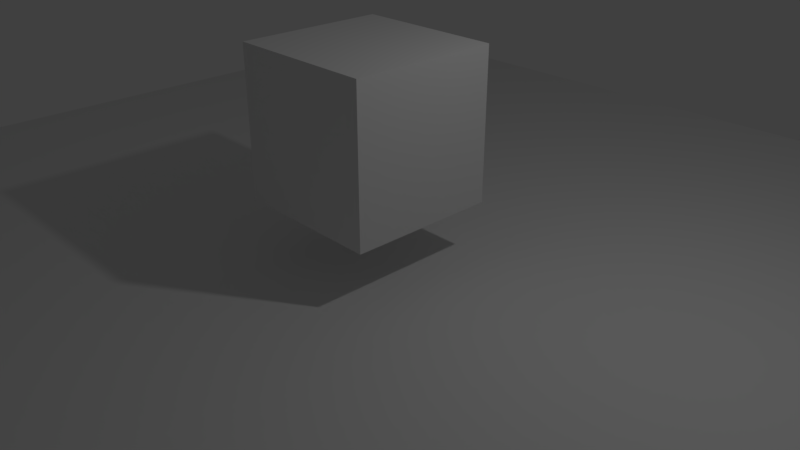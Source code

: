 # Source: html.blend  (saved by Blender 2.79.1; exported with 4.5.12 LTS)
import bpy
from mathutils import Matrix  # noqa: F401  (used for matrix-valued properties, if any)

bpy.ops.wm.read_factory_settings(use_empty=True)
scene = bpy.context.scene
scene.name = 'Scene'

# ---- collections
col_collection_1 = bpy.data.collections.new('Collection 1'); scene.collection.children.link(col_collection_1)

# ---- materials (node trees are filled in below, after node groups)
mat_material = bpy.data.materials.new('Material')
mat_material.alpha_threshold = 0.0
mat_material.roughness = 0.5
mat_material.line_color = (0.0, 0.0, 0.0, 1.0)

# ---- material node trees
mat_material.use_nodes = True; mat_material.node_tree.nodes.clear()
_N = mat_material.node_tree.nodes; _L = mat_material.node_tree.links
n0 = _N.new('ShaderNodeOutputMaterial'); n0.name = 'Material Output'; n0.location = (300, 300)
n1 = _N.new('ShaderNodeBsdfDiffuse'); n1.name = 'Diffuse BSDF'; n1.location = (10, 300)
_L.new(n1.outputs[0], n0.inputs[0])
n0.is_active_output = True

# ---- world
world_world = bpy.data.worlds.new('World'); scene.world = world_world
world_world.use_nodes = True; world_world.node_tree.nodes.clear()
_N = world_world.node_tree.nodes; _L = world_world.node_tree.links
n0 = _N.new('ShaderNodeOutputWorld'); n0.name = 'World Output'; n0.location = (300, 300)
n1 = _N.new('ShaderNodeBackground'); n1.name = 'Background'; n1.location = (10, 300)
n1.inputs[0].default_value = (0.05088, 0.05088, 0.05088, 1.0)
_L.new(n1.outputs[0], n0.inputs[0])
n0.is_active_output = True
world_world.color = (0.05088, 0.05088, 0.05088)
world_world.use_sun_shadow = False
world_world.sun_shadow_jitter_overblur = 0.0
world_world.cycles.sampling_method = 'MANUAL'

# ---- cameras
cam_camera = bpy.data.cameras.new('Camera')
cam_camera.clip_end = 200.0
cam_camera.lens = 35.0
cam_camera.sensor_width = 32.0
cam_camera.sensor_height = 18.0
cam_camera.ortho_scale = 7.314
cam_camera.dof.focus_distance = 0.0

# ---- lights
light_lamp = bpy.data.lights.new('Lamp', 'POINT')
light_lamp.transmission_factor = 0.0
light_lamp.cutoff_distance = 30.0
light_lamp.energy = 100.0
light_lamp.shadow_buffer_clip_start = 1.001
light_lamp.shadow_soft_size = 0.1
light_lamp.shadow_maximum_resolution = 0.006
light_lamp.use_absolute_resolution = True

# ---- meshes
me_plane = bpy.data.meshes.new('Plane')
me_plane.from_pydata([(-1.0, -1.0, 0.0), (1.0, -1.0, 0.0), (-1.0, 1.0, 0.0), (1.0, 1.0, 0.0)], [], [(0, 1, 3, 2)])
me_plane.use_remesh_preserve_volume = False
me_plane.use_remesh_preserve_attributes = False
me_plane.use_mirror_vertex_groups = False
me_plane.update()
me_cube = bpy.data.meshes.new('Cube')
me_cube.from_pydata([(1.0, 1.0, -1.0), (1.0, -1.0, -1.0), (-1.0, -1.0, -1.0), (-1.0, 1.0, -1.0), (1.0, 1.0, 1.0), (1.0, -1.0, 1.0), (-1.0, -1.0, 1.0), (-1.0, 1.0, 1.0)], [], [(0, 1, 2, 3), (4, 7, 6, 5), (0, 4, 5, 1), (1, 5, 6, 2), (2, 6, 7, 3), (4, 0, 3, 7)])
me_cube.materials.append(mat_material)
me_cube.use_remesh_preserve_volume = False
me_cube.use_remesh_preserve_attributes = False
me_cube.use_mirror_vertex_groups = False
me_cube.update()

# ---- objects
ob_plane = bpy.data.objects.new('Plane', me_plane)
ob_cube = bpy.data.objects.new('Cube', me_cube)
ob_lamp = bpy.data.objects.new('Lamp', light_lamp)
ob_camera = bpy.data.objects.new('Camera', cam_camera)

# ---- transforms, parenting, visibility, modifiers, constraints
ob_plane.location = (0.0, 0.0, 0.0)
ob_plane.scale = (8.0, 8.0, 8.0)
ob_plane.lineart.crease_threshold = 0.0
ob_cube.location = (0.0, 0.0, 1.75)
ob_cube.lock_rotations_4d = False
ob_cube.empty_display_type = 'ARROWS'
ob_cube.lineart.crease_threshold = 0.0
ob_lamp.location = (4.0, 1.0, 6.0)
ob_lamp.rotation_euler = (0.6503, 0.05522, 1.866)
ob_lamp.lock_rotations_4d = False
ob_lamp.empty_display_type = 'ARROWS'
ob_lamp.color = (0.0, 0.0, 0.0, 0.0)
ob_lamp.lineart.crease_threshold = 0.0
ob_camera.location = (7.481, -6.508, 5.344)
ob_camera.rotation_euler = (1.109, 0.0, 0.8149)
ob_camera.lock_rotations_4d = False
ob_camera.empty_display_type = 'ARROWS'
ob_camera.color = (0.0, 0.0, 0.0, 0.0)
ob_camera.display_type = 'WIRE'
ob_camera.lineart.crease_threshold = 0.0

# ---- collection membership
col_collection_1.objects.link(ob_plane)
col_collection_1.objects.link(ob_cube)
col_collection_1.objects.link(ob_lamp)
col_collection_1.objects.link(ob_camera)

# ---- scene / render settings (as saved in the file)
scene.camera = ob_camera
scene.frame_start = 1; scene.frame_end = 250; scene.frame_set(0)
scene.render.engine = 'CYCLES'
scene.render.resolution_percentage = 50
scene.render.fps = 60
scene.render.dither_intensity = 0.0
scene.cycles.use_denoising = False
scene.cycles.samples = 128
scene.cycles.sampling_pattern = 'TABULATED_SOBOL'
scene.cycles.light_sampling_threshold = 0.0
scene.cycles.use_adaptive_sampling = False
scene.cycles.use_light_tree = False
scene.cycles.blur_glossy = 0.0
scene.cycles.sample_clamp_indirect = 0.0
scene.view_settings.view_transform = 'Standard'
bpy.context.view_layer.update()
